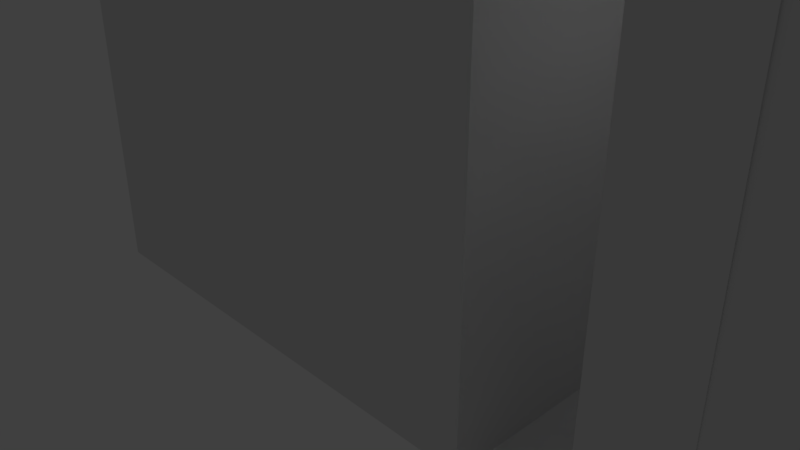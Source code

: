 # Source: basketballgamemodel.blend  (saved by Blender 2.79.0; exported with 4.5.12 LTS)
import bpy
from mathutils import Matrix  # noqa: F401  (used for matrix-valued properties, if any)

bpy.ops.wm.read_factory_settings(use_empty=True)
scene = bpy.context.scene
scene.name = 'Scene'

# ---- collections
col_collection_1 = bpy.data.collections.new('Collection 1'); scene.collection.children.link(col_collection_1)

# ---- materials (node trees are filled in below, after node groups)
mat_material = bpy.data.materials.new('Material')
mat_material.alpha_threshold = 0.0
mat_material.use_transparent_shadow = False
mat_material.roughness = 0.5
mat_material.line_color = (0.0, 0.0, 0.0, 1.0)

# ---- material node trees

# ---- world
world_world = bpy.data.worlds.new('World'); scene.world = world_world
world_world.color = (0.05088, 0.05088, 0.05088)
world_world.use_sun_shadow = False
world_world.sun_shadow_jitter_overblur = 0.0
world_world.cycles.sampling_method = 'MANUAL'

# ---- cameras
cam_camera = bpy.data.cameras.new('Camera')
cam_camera.clip_end = 100.0
cam_camera.lens = 35.0
cam_camera.sensor_width = 32.0
cam_camera.sensor_height = 18.0
cam_camera.ortho_scale = 7.314
cam_camera.dof.focus_distance = 0.0
cam_camera.dof.aperture_fstop = 128.0

# ---- lights
light_lamp = bpy.data.lights.new('Lamp', 'POINT')
light_lamp.transmission_factor = 0.0
light_lamp.cutoff_distance = 30.0
light_lamp.energy = 100.0
light_lamp.shadow_buffer_clip_start = 1.001
light_lamp.shadow_soft_size = 0.1
light_lamp.shadow_maximum_resolution = 0.006
light_lamp.use_absolute_resolution = True

# ---- meshes
me_torus = bpy.data.meshes.new('Torus')
me_torus.from_pydata([(-0.1446, 0.0, 0.8054), (-0.1489, 0.0, 0.8257), (-0.1611, 0.0, 0.8426), (-0.1791, 0.0, 0.8529), (-0.1998, 0.0, 0.8551), (-0.2196, 0.0, 0.8487), (-0.235, 0.0, 0.8348), (-0.2435, 0.0, 0.8158), (-0.2435, 0.0, 0.795), (-0.235, 0.0, 0.776), (-0.2196, 0.0, 0.7621), (-0.1998, 0.0, 0.7557), (-0.1791, 0.0, 0.7578), (-0.1611, 0.0, 0.7682), (-0.1489, 0.0, 0.7851), (-0.1485, 0.06267, 0.8054), (-0.1528, 0.06212, 0.8257), (-0.1649, 0.06059, 0.8426), (-0.1828, 0.05834, 0.8529), (-0.2033, 0.05574, 0.8551), (-0.2229, 0.05327, 0.8487), (-0.2383, 0.05133, 0.8348), (-0.2467, 0.05027, 0.8158), (-0.2467, 0.05027, 0.795), (-0.2383, 0.05133, 0.776), (-0.2229, 0.05327, 0.7621), (-0.2033, 0.05574, 0.7557), (-0.1828, 0.05834, 0.7578), (-0.1649, 0.06059, 0.7682), (-0.1528, 0.06212, 0.7851), (-0.1603, 0.1243, 0.8054), (-0.1645, 0.1233, 0.8257), (-0.1763, 0.1202, 0.8426), (-0.1938, 0.1158, 0.8529), (-0.2138, 0.1106, 0.8551), (-0.2329, 0.1057, 0.8487), (-0.2479, 0.1019, 0.8348), (-0.2561, 0.09975, 0.8158), (-0.2561, 0.09975, 0.795), (-0.2479, 0.1019, 0.776), (-0.2329, 0.1057, 0.7621), (-0.2138, 0.1106, 0.7557), (-0.1938, 0.1158, 0.7578), (-0.1763, 0.1202, 0.7682), (-0.1645, 0.1233, 0.7851), (-0.1797, 0.1841, 0.8054), (-0.1837, 0.1825, 0.8257), (-0.1951, 0.178, 0.8426), (-0.2118, 0.1713, 0.8529), (-0.2311, 0.1637, 0.8551), (-0.2494, 0.1565, 0.8487), (-0.2638, 0.1508, 0.8348), (-0.2717, 0.1477, 0.8158), (-0.2717, 0.1477, 0.795), (-0.2638, 0.1508, 0.776), (-0.2494, 0.1565, 0.7621), (-0.2311, 0.1637, 0.7557), (-0.2118, 0.1713, 0.7578), (-0.1951, 0.178, 0.7682), (-0.1837, 0.1825, 0.7851), (-0.2064, 0.2409, 0.8054), (-0.2102, 0.2388, 0.8257), (-0.2209, 0.2329, 0.8426), (-0.2367, 0.2242, 0.8529), (-0.2548, 0.2143, 0.8551), (-0.2722, 0.2047, 0.8487), (-0.2857, 0.1973, 0.8348), (-0.2931, 0.1932, 0.8158), (-0.2931, 0.1932, 0.795), (-0.2857, 0.1973, 0.776), (-0.2722, 0.2047, 0.7621), (-0.2548, 0.2143, 0.7557), (-0.2367, 0.2242, 0.7578), (-0.2209, 0.2329, 0.7682), (-0.2102, 0.2388, 0.7851), (-0.2401, 0.2939, 0.8054), (-0.2436, 0.2914, 0.8257), (-0.2535, 0.2842, 0.8426), (-0.268, 0.2736, 0.8529), (-0.2848, 0.2614, 0.8551), (-0.3008, 0.2498, 0.8487), (-0.3133, 0.2407, 0.8348), (-0.3201, 0.2358, 0.8158), (-0.3201, 0.2358, 0.795), (-0.3133, 0.2407, 0.776), (-0.3008, 0.2498, 0.7621), (-0.2848, 0.2614, 0.7557), (-0.268, 0.2736, 0.7578), (-0.2535, 0.2842, 0.7682), (-0.2436, 0.2914, 0.7851), (-0.2801, 0.3423, 0.8054), (-0.2833, 0.3393, 0.8257), (-0.2922, 0.3309, 0.8426), (-0.3053, 0.3186, 0.8529), (-0.3204, 0.3045, 0.8551), (-0.3348, 0.2909, 0.8487), (-0.346, 0.2804, 0.8348), (-0.3522, 0.2746, 0.8158), (-0.3522, 0.2746, 0.795), (-0.346, 0.2804, 0.776), (-0.3348, 0.2909, 0.7621), (-0.3204, 0.3045, 0.7557), (-0.3053, 0.3186, 0.7578), (-0.2922, 0.3309, 0.7682), (-0.2833, 0.3393, 0.7851), (-0.3259, 0.3853, 0.8054), (-0.3286, 0.3819, 0.8257), (-0.3364, 0.3725, 0.8426), (-0.3479, 0.3586, 0.8529), (-0.3611, 0.3427, 0.8551), (-0.3737, 0.3275, 0.8487), (-0.3835, 0.3156, 0.8348), (-0.3889, 0.309, 0.8158), (-0.3889, 0.309, 0.795), (-0.3835, 0.3156, 0.776), (-0.3737, 0.3275, 0.7621), (-0.3611, 0.3427, 0.7557), (-0.3479, 0.3586, 0.7578), (-0.3364, 0.3725, 0.7682), (-0.3286, 0.3819, 0.7851), (-0.3767, 0.4222, 0.8054), (-0.379, 0.4185, 0.8257), (-0.3855, 0.4082, 0.8426), (-0.3952, 0.393, 0.8529), (-0.4063, 0.3755, 0.8551), (-0.4169, 0.3588, 0.8487), (-0.4251, 0.3458, 0.8348), (-0.4297, 0.3387, 0.8158), (-0.4297, 0.3387, 0.795), (-0.4251, 0.3458, 0.776), (-0.4169, 0.3588, 0.7621), (-0.4063, 0.3755, 0.7557), (-0.3952, 0.393, 0.7578), (-0.3855, 0.4082, 0.7682), (-0.379, 0.4185, 0.7851), (-0.4317, 0.4524, 0.8054), (-0.4335, 0.4485, 0.8257), (-0.4387, 0.4374, 0.8426), (-0.4464, 0.4212, 0.8529), (-0.4552, 0.4024, 0.8551), (-0.4636, 0.3846, 0.8487), (-0.4702, 0.3706, 0.8348), (-0.4738, 0.3629, 0.8158), (-0.4738, 0.3629, 0.795), (-0.4702, 0.3706, 0.776), (-0.4636, 0.3846, 0.7621), (-0.4552, 0.4024, 0.7557), (-0.4464, 0.4212, 0.7578), (-0.4387, 0.4374, 0.7682), (-0.4335, 0.4485, 0.7851), (-0.4901, 0.4755, 0.8054), (-0.4914, 0.4714, 0.8257), (-0.4952, 0.4598, 0.8426), (-0.5008, 0.4427, 0.8529), (-0.5072, 0.423, 0.8551), (-0.5133, 0.4042, 0.8487), (-0.518, 0.3895, 0.8348), (-0.5206, 0.3815, 0.8158), (-0.5206, 0.3815, 0.795), (-0.518, 0.3895, 0.776), (-0.5133, 0.4042, 0.7621), (-0.5072, 0.423, 0.7557), (-0.5008, 0.4427, 0.7578), (-0.4952, 0.4598, 0.7682), (-0.4914, 0.4714, 0.7851), (-0.5509, 0.4911, 0.8054), (-0.5517, 0.4869, 0.8257), (-0.554, 0.4749, 0.8426), (-0.5574, 0.4572, 0.8529), (-0.5613, 0.4369, 0.8551), (-0.565, 0.4175, 0.8487), (-0.5679, 0.4023, 0.8348), (-0.5694, 0.394, 0.8158), (-0.5694, 0.394, 0.795), (-0.5679, 0.4023, 0.776), (-0.565, 0.4175, 0.7621), (-0.5613, 0.4369, 0.7557), (-0.5574, 0.4572, 0.7578), (-0.554, 0.4749, 0.7682), (-0.5517, 0.4869, 0.7851), (-0.6132, 0.499, 0.8054), (-0.6135, 0.4947, 0.8257), (-0.6142, 0.4825, 0.8426), (-0.6154, 0.4645, 0.8529), (-0.6167, 0.4439, 0.8551), (-0.6179, 0.4242, 0.8487), (-0.6189, 0.4087, 0.8348), (-0.6194, 0.4003, 0.8158), (-0.6194, 0.4003, 0.795), (-0.6189, 0.4087, 0.776), (-0.6179, 0.4242, 0.7621), (-0.6167, 0.4439, 0.7557), (-0.6154, 0.4645, 0.7578), (-0.6142, 0.4825, 0.7682), (-0.6135, 0.4947, 0.7851), (-0.676, 0.499, 0.8054), (-0.6757, 0.4947, 0.8257), (-0.6749, 0.4825, 0.8426), (-0.6738, 0.4645, 0.8529), (-0.6725, 0.4439, 0.8551), (-0.6713, 0.4242, 0.8487), (-0.6703, 0.4087, 0.8348), (-0.6698, 0.4003, 0.8158), (-0.6698, 0.4003, 0.795), (-0.6703, 0.4087, 0.776), (-0.6713, 0.4242, 0.7621), (-0.6725, 0.4439, 0.7557), (-0.6738, 0.4645, 0.7578), (-0.6749, 0.4825, 0.7682), (-0.6757, 0.4947, 0.7851), (-0.7383, 0.4911, 0.8054), (-0.7375, 0.4869, 0.8257), (-0.7352, 0.4749, 0.8426), (-0.7318, 0.4572, 0.8529), (-0.7279, 0.4369, 0.8551), (-0.7242, 0.4175, 0.8487), (-0.7213, 0.4023, 0.8348), (-0.7198, 0.394, 0.8158), (-0.7198, 0.394, 0.795), (-0.7213, 0.4023, 0.776), (-0.7242, 0.4175, 0.7621), (-0.7279, 0.4369, 0.7557), (-0.7318, 0.4572, 0.7578), (-0.7352, 0.4749, 0.7682), (-0.7375, 0.4869, 0.7851), (-0.7991, 0.4755, 0.8054), (-0.7978, 0.4714, 0.8257), (-0.794, 0.4598, 0.8426), (-0.7884, 0.4427, 0.8529), (-0.782, 0.423, 0.8551), (-0.7759, 0.4042, 0.8487), (-0.7712, 0.3895, 0.8348), (-0.7685, 0.3815, 0.8158), (-0.7685, 0.3815, 0.795), (-0.7712, 0.3895, 0.776), (-0.7759, 0.4042, 0.7621), (-0.782, 0.423, 0.7557), (-0.7884, 0.4427, 0.7578), (-0.794, 0.4598, 0.7682), (-0.7978, 0.4714, 0.7851), (-0.8575, 0.4524, 0.8054), (-0.8556, 0.4485, 0.8257), (-0.8504, 0.4374, 0.8426), (-0.8428, 0.4212, 0.8529), (-0.834, 0.4024, 0.8551), (-0.8255, 0.3846, 0.8487), (-0.819, 0.3706, 0.8348), (-0.8154, 0.3629, 0.8158), (-0.8154, 0.3629, 0.795), (-0.819, 0.3706, 0.776), (-0.8255, 0.3846, 0.7621), (-0.834, 0.4024, 0.7557), (-0.8428, 0.4212, 0.7578), (-0.8504, 0.4374, 0.7682), (-0.8556, 0.4485, 0.7851), (-0.9125, 0.4222, 0.8054), (-0.9102, 0.4185, 0.8257), (-0.9036, 0.4082, 0.8426), (-0.894, 0.393, 0.8529), (-0.8829, 0.3755, 0.8551), (-0.8723, 0.3588, 0.8487), (-0.864, 0.3458, 0.8348), (-0.8595, 0.3387, 0.8158), (-0.8595, 0.3387, 0.795), (-0.864, 0.3458, 0.776), (-0.8723, 0.3588, 0.7621), (-0.8829, 0.3755, 0.7557), (-0.894, 0.393, 0.7578), (-0.9036, 0.4082, 0.7682), (-0.9102, 0.4185, 0.7851), (-0.9633, 0.3853, 0.8054), (-0.9606, 0.3819, 0.8257), (-0.9528, 0.3725, 0.8426), (-0.9413, 0.3586, 0.8529), (-0.9281, 0.3427, 0.8551), (-0.9155, 0.3275, 0.8487), (-0.9057, 0.3156, 0.8348), (-0.9003, 0.309, 0.8158), (-0.9003, 0.309, 0.795), (-0.9057, 0.3156, 0.776), (-0.9155, 0.3275, 0.7621), (-0.9281, 0.3427, 0.7557), (-0.9413, 0.3586, 0.7578), (-0.9528, 0.3725, 0.7682), (-0.9606, 0.3819, 0.7851), (-1.009, 0.3423, 0.8054), (-1.006, 0.3393, 0.8257), (-0.997, 0.3309, 0.8426), (-0.9839, 0.3186, 0.8529), (-0.9688, 0.3045, 0.8551), (-0.9544, 0.2909, 0.8487), (-0.9431, 0.2804, 0.8348), (-0.937, 0.2746, 0.8158), (-0.937, 0.2746, 0.795), (-0.9431, 0.2804, 0.776), (-0.9544, 0.2909, 0.7621), (-0.9688, 0.3045, 0.7557), (-0.9839, 0.3186, 0.7578), (-0.997, 0.3309, 0.7682), (-1.006, 0.3393, 0.7851), (-1.049, 0.2939, 0.8054), (-1.046, 0.2914, 0.8257), (-1.036, 0.2842, 0.8426), (-1.021, 0.2736, 0.8529), (-1.004, 0.2614, 0.8551), (-0.9884, 0.2498, 0.8487), (-0.9759, 0.2407, 0.8348), (-0.9691, 0.2358, 0.8158), (-0.9691, 0.2358, 0.795), (-0.9759, 0.2407, 0.776), (-0.9884, 0.2498, 0.7621), (-1.004, 0.2614, 0.7557), (-1.021, 0.2736, 0.7578), (-1.036, 0.2842, 0.7682), (-1.046, 0.2914, 0.7851), (-1.083, 0.2409, 0.8054), (-1.079, 0.2388, 0.8257), (-1.068, 0.2329, 0.8426), (-1.052, 0.2242, 0.8529), (-1.034, 0.2143, 0.8551), (-1.017, 0.2047, 0.8487), (-1.003, 0.1973, 0.8348), (-0.9961, 0.1932, 0.8158), (-0.9961, 0.1932, 0.795), (-1.003, 0.1973, 0.776), (-1.017, 0.2047, 0.7621), (-1.034, 0.2143, 0.7557), (-1.052, 0.2242, 0.7578), (-1.068, 0.2329, 0.7682), (-1.079, 0.2388, 0.7851), (-1.109, 0.1841, 0.8054), (-1.105, 0.1825, 0.8257), (-1.094, 0.178, 0.8426), (-1.077, 0.1713, 0.8529), (-1.058, 0.1637, 0.8551), (-1.04, 0.1565, 0.8487), (-1.025, 0.1508, 0.8348), (-1.018, 0.1477, 0.8158), (-1.018, 0.1477, 0.795), (-1.025, 0.1508, 0.776), (-1.04, 0.1565, 0.7621), (-1.058, 0.1637, 0.7557), (-1.077, 0.1713, 0.7578), (-1.094, 0.178, 0.7682), (-1.105, 0.1825, 0.7851), (-1.129, 0.1243, 0.8054), (-1.125, 0.1233, 0.8257), (-1.113, 0.1202, 0.8426), (-1.095, 0.1158, 0.8529), (-1.075, 0.1106, 0.8551), (-1.056, 0.1057, 0.8487), (-1.041, 0.1019, 0.8348), (-1.033, 0.09975, 0.8158), (-1.033, 0.09975, 0.795), (-1.041, 0.1019, 0.776), (-1.056, 0.1057, 0.7621), (-1.075, 0.1106, 0.7557), (-1.095, 0.1158, 0.7578), (-1.113, 0.1202, 0.7682), (-1.125, 0.1233, 0.7851), (-1.141, 0.06267, 0.8054), (-1.136, 0.06212, 0.8257), (-1.124, 0.06059, 0.8426), (-1.106, 0.05834, 0.8529), (-1.086, 0.05574, 0.8551), (-1.066, 0.05327, 0.8487), (-1.051, 0.05133, 0.8348), (-1.043, 0.05027, 0.8158), (-1.043, 0.05027, 0.795), (-1.051, 0.05133, 0.776), (-1.066, 0.05327, 0.7621), (-1.086, 0.05574, 0.7557), (-1.106, 0.05834, 0.7578), (-1.124, 0.06059, 0.7682), (-1.136, 0.06212, 0.7851), (-1.145, 4.371e-08, 0.8054), (-1.14, 4.333e-08, 0.8257), (-1.128, 4.227e-08, 0.8426), (-1.11, 4.069e-08, 0.8529), (-1.089, 3.888e-08, 0.8551), (-1.07, 3.715e-08, 0.8487), (-1.054, 3.58e-08, 0.8348), (-1.046, 3.506e-08, 0.8158), (-1.046, 3.506e-08, 0.795), (-1.054, 3.58e-08, 0.776), (-1.07, 3.715e-08, 0.7621), (-1.089, 3.888e-08, 0.7557), (-1.11, 4.069e-08, 0.7578), (-1.128, 4.227e-08, 0.7682), (-1.14, 4.333e-08, 0.7851), (-1.141, -0.06267, 0.8054), (-1.136, -0.06212, 0.8257), (-1.124, -0.06059, 0.8426), (-1.106, -0.05834, 0.8529), (-1.086, -0.05574, 0.8551), (-1.066, -0.05327, 0.8487), (-1.051, -0.05133, 0.8348), (-1.043, -0.05027, 0.8158), (-1.043, -0.05027, 0.795), (-1.051, -0.05133, 0.776), (-1.066, -0.05327, 0.7621), (-1.086, -0.05574, 0.7557), (-1.106, -0.05834, 0.7578), (-1.124, -0.06059, 0.7682), (-1.136, -0.06212, 0.7851), (-1.129, -0.1243, 0.8054), (-1.125, -0.1233, 0.8257), (-1.113, -0.1202, 0.8426), (-1.095, -0.1158, 0.8529), (-1.075, -0.1106, 0.8551), (-1.056, -0.1057, 0.8487), (-1.041, -0.1019, 0.8348), (-1.033, -0.09975, 0.8158), (-1.033, -0.09975, 0.795), (-1.041, -0.1019, 0.776), (-1.056, -0.1057, 0.7621), (-1.075, -0.1106, 0.7557), (-1.095, -0.1158, 0.7578), (-1.113, -0.1202, 0.7682), (-1.125, -0.1233, 0.7851), (-1.109, -0.1841, 0.8054), (-1.105, -0.1825, 0.8257), (-1.094, -0.178, 0.8426), (-1.077, -0.1713, 0.8529), (-1.058, -0.1637, 0.8551), (-1.04, -0.1565, 0.8487), (-1.025, -0.1508, 0.8348), (-1.018, -0.1477, 0.8158), (-1.018, -0.1477, 0.795), (-1.025, -0.1508, 0.776), (-1.04, -0.1565, 0.7621), (-1.058, -0.1637, 0.7557), (-1.077, -0.1713, 0.7578), (-1.094, -0.178, 0.7682), (-1.105, -0.1825, 0.7851), (-1.083, -0.2409, 0.8054), (-1.079, -0.2388, 0.8257), (-1.068, -0.2329, 0.8426), (-1.052, -0.2242, 0.8529), (-1.034, -0.2143, 0.8551), (-1.017, -0.2047, 0.8487), (-1.003, -0.1973, 0.8348), (-0.9961, -0.1932, 0.8158), (-0.9961, -0.1932, 0.795), (-1.003, -0.1973, 0.776), (-1.017, -0.2047, 0.7621), (-1.034, -0.2143, 0.7557), (-1.052, -0.2242, 0.7578), (-1.068, -0.2329, 0.7682), (-1.079, -0.2388, 0.7851), (-1.049, -0.2939, 0.8054), (-1.046, -0.2914, 0.8257), (-1.036, -0.2842, 0.8426), (-1.021, -0.2736, 0.8529), (-1.004, -0.2614, 0.8551), (-0.9884, -0.2498, 0.8487), (-0.9759, -0.2407, 0.8348), (-0.9691, -0.2358, 0.8158), (-0.9691, -0.2358, 0.795), (-0.9759, -0.2407, 0.776), (-0.9884, -0.2498, 0.7621), (-1.004, -0.2614, 0.7557), (-1.021, -0.2736, 0.7578), (-1.036, -0.2842, 0.7682), (-1.046, -0.2914, 0.7851), (-1.009, -0.3423, 0.8054), (-1.006, -0.3393, 0.8257), (-0.997, -0.3309, 0.8426), (-0.9839, -0.3186, 0.8529), (-0.9688, -0.3045, 0.8551), (-0.9544, -0.2909, 0.8487), (-0.9431, -0.2804, 0.8348), (-0.937, -0.2746, 0.8158), (-0.937, -0.2746, 0.795), (-0.9431, -0.2804, 0.776), (-0.9544, -0.2909, 0.7621), (-0.9688, -0.3045, 0.7557), (-0.9839, -0.3186, 0.7578), (-0.997, -0.3309, 0.7682), (-1.006, -0.3393, 0.7851), (-0.9633, -0.3853, 0.8054), (-0.9606, -0.3819, 0.8257), (-0.9528, -0.3725, 0.8426), (-0.9413, -0.3586, 0.8529), (-0.9281, -0.3427, 0.8551), (-0.9155, -0.3275, 0.8487), (-0.9057, -0.3156, 0.8348), (-0.9003, -0.309, 0.8158), (-0.9003, -0.309, 0.795), (-0.9057, -0.3156, 0.776), (-0.9155, -0.3275, 0.7621), (-0.9281, -0.3427, 0.7557), (-0.9413, -0.3586, 0.7578), (-0.9528, -0.3725, 0.7682), (-0.9606, -0.3819, 0.7851), (-0.9125, -0.4222, 0.8054), (-0.9102, -0.4185, 0.8257), (-0.9036, -0.4082, 0.8426), (-0.894, -0.393, 0.8529), (-0.8829, -0.3755, 0.8551), (-0.8723, -0.3588, 0.8487), (-0.864, -0.3458, 0.8348), (-0.8595, -0.3387, 0.8158), (-0.8595, -0.3387, 0.795), (-0.864, -0.3458, 0.776), (-0.8723, -0.3588, 0.7621), (-0.8829, -0.3755, 0.7557), (-0.894, -0.393, 0.7578), (-0.9036, -0.4082, 0.7682), (-0.9102, -0.4185, 0.7851), (-0.8575, -0.4524, 0.8054), (-0.8556, -0.4485, 0.8257), (-0.8504, -0.4374, 0.8426), (-0.8428, -0.4212, 0.8529), (-0.834, -0.4024, 0.8551), (-0.8255, -0.3846, 0.8487), (-0.819, -0.3706, 0.8348), (-0.8154, -0.3629, 0.8158), (-0.8154, -0.3629, 0.795), (-0.819, -0.3706, 0.776), (-0.8255, -0.3846, 0.7621), (-0.834, -0.4024, 0.7557), (-0.8428, -0.4212, 0.7578), (-0.8504, -0.4374, 0.7682), (-0.8556, -0.4485, 0.7851), (-0.7991, -0.4755, 0.8054), (-0.7978, -0.4714, 0.8257), (-0.794, -0.4598, 0.8426), (-0.7884, -0.4427, 0.8529), (-0.782, -0.423, 0.8551), (-0.7759, -0.4042, 0.8487), (-0.7712, -0.3895, 0.8348), (-0.7685, -0.3815, 0.8158), (-0.7685, -0.3815, 0.795), (-0.7712, -0.3895, 0.776), (-0.7759, -0.4042, 0.7621), (-0.782, -0.423, 0.7557), (-0.7884, -0.4427, 0.7578), (-0.794, -0.4598, 0.7682), (-0.7978, -0.4714, 0.7851), (-0.7383, -0.4911, 0.8054), (-0.7375, -0.4869, 0.8257), (-0.7352, -0.4749, 0.8426), (-0.7318, -0.4572, 0.8529), (-0.7279, -0.4369, 0.8551), (-0.7242, -0.4175, 0.8487), (-0.7213, -0.4023, 0.8348), (-0.7198, -0.394, 0.8158), (-0.7198, -0.394, 0.795), (-0.7213, -0.4023, 0.776), (-0.7242, -0.4175, 0.7621), (-0.7279, -0.4369, 0.7557), (-0.7318, -0.4572, 0.7578), (-0.7352, -0.4749, 0.7682), (-0.7375, -0.4869, 0.7851), (-0.676, -0.499, 0.8054), (-0.6757, -0.4947, 0.8257), (-0.6749, -0.4825, 0.8426), (-0.6738, -0.4645, 0.8529), (-0.6725, -0.4439, 0.8551), (-0.6713, -0.4242, 0.8487), (-0.6703, -0.4087, 0.8348), (-0.6698, -0.4003, 0.8158), (-0.6698, -0.4003, 0.795), (-0.6703, -0.4087, 0.776), (-0.6713, -0.4242, 0.7621), (-0.6725, -0.4439, 0.7557), (-0.6738, -0.4645, 0.7578), (-0.6749, -0.4825, 0.7682), (-0.6757, -0.4947, 0.7851), (-0.6132, -0.499, 0.8054), (-0.6135, -0.4947, 0.8257), (-0.6142, -0.4825, 0.8426), (-0.6154, -0.4645, 0.8529), (-0.6167, -0.4439, 0.8551), (-0.6179, -0.4242, 0.8487), (-0.6189, -0.4087, 0.8348), (-0.6194, -0.4003, 0.8158), (-0.6194, -0.4003, 0.795), (-0.6189, -0.4087, 0.776), (-0.6179, -0.4242, 0.7621), (-0.6167, -0.4439, 0.7557), (-0.6154, -0.4645, 0.7578), (-0.6142, -0.4825, 0.7682), (-0.6135, -0.4947, 0.7851), (-0.5509, -0.4911, 0.8054), (-0.5517, -0.4869, 0.8257), (-0.554, -0.4749, 0.8426), (-0.5574, -0.4572, 0.8529), (-0.5613, -0.4369, 0.8551), (-0.565, -0.4175, 0.8487), (-0.5679, -0.4023, 0.8348), (-0.5694, -0.394, 0.8158), (-0.5694, -0.394, 0.795), (-0.5679, -0.4023, 0.776), (-0.565, -0.4175, 0.7621), (-0.5613, -0.4369, 0.7557), (-0.5574, -0.4572, 0.7578), (-0.554, -0.4749, 0.7682), (-0.5517, -0.4869, 0.7851), (-0.4901, -0.4755, 0.8054), (-0.4914, -0.4714, 0.8257), (-0.4952, -0.4598, 0.8426), (-0.5008, -0.4427, 0.8529), (-0.5072, -0.423, 0.8551), (-0.5133, -0.4042, 0.8487), (-0.518, -0.3895, 0.8348), (-0.5206, -0.3815, 0.8158), (-0.5206, -0.3815, 0.795), (-0.518, -0.3895, 0.776), (-0.5133, -0.4042, 0.7621), (-0.5072, -0.423, 0.7557), (-0.5008, -0.4427, 0.7578), (-0.4952, -0.4598, 0.7682), (-0.4914, -0.4714, 0.7851), (-0.4317, -0.4524, 0.8054), (-0.4335, -0.4485, 0.8257), (-0.4387, -0.4374, 0.8426), (-0.4464, -0.4212, 0.8529), (-0.4552, -0.4024, 0.8551), (-0.4636, -0.3846, 0.8487), (-0.4702, -0.3706, 0.8348), (-0.4738, -0.3629, 0.8158), (-0.4738, -0.3629, 0.795), (-0.4702, -0.3706, 0.776), (-0.4636, -0.3846, 0.7621), (-0.4552, -0.4024, 0.7557), (-0.4464, -0.4212, 0.7578), (-0.4387, -0.4374, 0.7682), (-0.4335, -0.4485, 0.7851), (-0.3767, -0.4222, 0.8054), (-0.379, -0.4185, 0.8257), (-0.3855, -0.4082, 0.8426), (-0.3952, -0.393, 0.8529), (-0.4063, -0.3755, 0.8551), (-0.4169, -0.3588, 0.8487), (-0.4251, -0.3458, 0.8348), (-0.4297, -0.3387, 0.8158), (-0.4297, -0.3387, 0.795), (-0.4251, -0.3458, 0.776), (-0.4169, -0.3588, 0.7621), (-0.4063, -0.3755, 0.7557), (-0.3952, -0.393, 0.7578), (-0.3855, -0.4082, 0.7682), (-0.379, -0.4185, 0.7851), (-0.3259, -0.3853, 0.8054), (-0.3286, -0.3819, 0.8257), (-0.3364, -0.3725, 0.8426), (-0.3479, -0.3586, 0.8529), (-0.3611, -0.3427, 0.8551), (-0.3737, -0.3275, 0.8487), (-0.3835, -0.3156, 0.8348), (-0.3889, -0.309, 0.8158), (-0.3889, -0.309, 0.795), (-0.3835, -0.3156, 0.776), (-0.3737, -0.3275, 0.7621), (-0.3611, -0.3427, 0.7557), (-0.3479, -0.3586, 0.7578), (-0.3364, -0.3725, 0.7682), (-0.3286, -0.3819, 0.7851), (-0.2801, -0.3423, 0.8054), (-0.2833, -0.3393, 0.8257), (-0.2922, -0.3309, 0.8426), (-0.3053, -0.3186, 0.8529), (-0.3204, -0.3045, 0.8551), (-0.3348, -0.2909, 0.8487), (-0.346, -0.2804, 0.8348), (-0.3522, -0.2746, 0.8158), (-0.3522, -0.2746, 0.795), (-0.346, -0.2804, 0.776), (-0.3348, -0.2909, 0.7621), (-0.3204, -0.3045, 0.7557), (-0.3053, -0.3186, 0.7578), (-0.2922, -0.3309, 0.7682), (-0.2833, -0.3393, 0.7851), (-0.2401, -0.2939, 0.8054), (-0.2436, -0.2914, 0.8257), (-0.2535, -0.2842, 0.8426), (-0.268, -0.2736, 0.8529), (-0.2848, -0.2614, 0.8551), (-0.3008, -0.2498, 0.8487), (-0.3133, -0.2407, 0.8348), (-0.3201, -0.2358, 0.8158), (-0.3201, -0.2358, 0.795), (-0.3133, -0.2407, 0.776), (-0.3008, -0.2498, 0.7621), (-0.2848, -0.2614, 0.7557), (-0.268, -0.2736, 0.7578), (-0.2535, -0.2842, 0.7682), (-0.2436, -0.2914, 0.7851), (-0.2064, -0.2409, 0.8054), (-0.2102, -0.2388, 0.8257), (-0.2209, -0.2329, 0.8426), (-0.2367, -0.2242, 0.8529), (-0.2548, -0.2143, 0.8551), (-0.2722, -0.2047, 0.8487), (-0.2857, -0.1973, 0.8348), (-0.2931, -0.1932, 0.8158), (-0.2931, -0.1932, 0.795), (-0.2857, -0.1973, 0.776), (-0.2722, -0.2047, 0.7621), (-0.2548, -0.2143, 0.7557), (-0.2367, -0.2242, 0.7578), (-0.2209, -0.2329, 0.7682), (-0.2102, -0.2388, 0.7851), (-0.1797, -0.1841, 0.8054), (-0.1837, -0.1825, 0.8257), (-0.1951, -0.178, 0.8426), (-0.2118, -0.1713, 0.8529), (-0.2311, -0.1637, 0.8551), (-0.2494, -0.1565, 0.8487), (-0.2638, -0.1508, 0.8348), (-0.2717, -0.1477, 0.8158), (-0.2717, -0.1477, 0.795), (-0.2638, -0.1508, 0.776), (-0.2494, -0.1565, 0.7621), (-0.2311, -0.1637, 0.7557), (-0.2118, -0.1713, 0.7578), (-0.1951, -0.178, 0.7682), (-0.1837, -0.1825, 0.7851), (-0.1603, -0.1243, 0.8054), (-0.1645, -0.1233, 0.8257), (-0.1763, -0.1202, 0.8426), (-0.1938, -0.1158, 0.8529), (-0.2138, -0.1106, 0.8551), (-0.2329, -0.1057, 0.8487), (-0.2479, -0.1019, 0.8348), (-0.2561, -0.09975, 0.8158), (-0.2561, -0.09975, 0.795), (-0.2479, -0.1019, 0.776), (-0.2329, -0.1057, 0.7621), (-0.2138, -0.1106, 0.7557), (-0.1938, -0.1158, 0.7578), (-0.1763, -0.1202, 0.7682), (-0.1645, -0.1233, 0.7851), (-0.1485, -0.06267, 0.8054), (-0.1528, -0.06212, 0.8257), (-0.1649, -0.06059, 0.8426), (-0.1828, -0.05834, 0.8529), (-0.2033, -0.05575, 0.8551), (-0.2229, -0.05327, 0.8487), (-0.2383, -0.05133, 0.8348), (-0.2467, -0.05027, 0.8158), (-0.2467, -0.05027, 0.795), (-0.2383, -0.05133, 0.776), (-0.2229, -0.05327, 0.7621), (-0.2033, -0.05575, 0.7557), (-0.1828, -0.05834, 0.7578), (-0.1649, -0.06059, 0.7682), (-0.1528, -0.06212, 0.7851)], [], [(0, 15, 16, 1), (1, 16, 17, 2), (2, 17, 18, 3), (3, 18, 19, 4), (4, 19, 20, 5), (5, 20, 21, 6), (6, 21, 22, 7), (7, 22, 23, 8), (8, 23, 24, 9), (9, 24, 25, 10), (10, 25, 26, 11), (11, 26, 27, 12), (12, 27, 28, 13), (13, 28, 29, 14), (14, 29, 15, 0), (15, 30, 31, 16), (16, 31, 32, 17), (17, 32, 33, 18), (18, 33, 34, 19), (19, 34, 35, 20), (20, 35, 36, 21), (21, 36, 37, 22), (22, 37, 38, 23), (23, 38, 39, 24), (24, 39, 40, 25), (25, 40, 41, 26), (26, 41, 42, 27), (27, 42, 43, 28), (28, 43, 44, 29), (29, 44, 30, 15), (30, 45, 46, 31), (31, 46, 47, 32), (32, 47, 48, 33), (33, 48, 49, 34), (34, 49, 50, 35), (35, 50, 51, 36), (36, 51, 52, 37), (37, 52, 53, 38), (38, 53, 54, 39), (39, 54, 55, 40), (40, 55, 56, 41), (41, 56, 57, 42), (42, 57, 58, 43), (43, 58, 59, 44), (44, 59, 45, 30), (45, 60, 61, 46), (46, 61, 62, 47), (47, 62, 63, 48), (48, 63, 64, 49), (49, 64, 65, 50), (50, 65, 66, 51), (51, 66, 67, 52), (52, 67, 68, 53), (53, 68, 69, 54), (54, 69, 70, 55), (55, 70, 71, 56), (56, 71, 72, 57), (57, 72, 73, 58), (58, 73, 74, 59), (59, 74, 60, 45), (60, 75, 76, 61), (61, 76, 77, 62), (62, 77, 78, 63), (63, 78, 79, 64), (64, 79, 80, 65), (65, 80, 81, 66), (66, 81, 82, 67), (67, 82, 83, 68), (68, 83, 84, 69), (69, 84, 85, 70), (70, 85, 86, 71), (71, 86, 87, 72), (72, 87, 88, 73), (73, 88, 89, 74), (74, 89, 75, 60), (75, 90, 91, 76), (76, 91, 92, 77), (77, 92, 93, 78), (78, 93, 94, 79), (79, 94, 95, 80), (80, 95, 96, 81), (81, 96, 97, 82), (82, 97, 98, 83), (83, 98, 99, 84), (84, 99, 100, 85), (85, 100, 101, 86), (86, 101, 102, 87), (87, 102, 103, 88), (88, 103, 104, 89), (89, 104, 90, 75), (90, 105, 106, 91), (91, 106, 107, 92), (92, 107, 108, 93), (93, 108, 109, 94), (94, 109, 110, 95), (95, 110, 111, 96), (96, 111, 112, 97), (97, 112, 113, 98), (98, 113, 114, 99), (99, 114, 115, 100), (100, 115, 116, 101), (101, 116, 117, 102), (102, 117, 118, 103), (103, 118, 119, 104), (104, 119, 105, 90), (105, 120, 121, 106), (106, 121, 122, 107), (107, 122, 123, 108), (108, 123, 124, 109), (109, 124, 125, 110), (110, 125, 126, 111), (111, 126, 127, 112), (112, 127, 128, 113), (113, 128, 129, 114), (114, 129, 130, 115), (115, 130, 131, 116), (116, 131, 132, 117), (117, 132, 133, 118), (118, 133, 134, 119), (119, 134, 120, 105), (120, 135, 136, 121), (121, 136, 137, 122), (122, 137, 138, 123), (123, 138, 139, 124), (124, 139, 140, 125), (125, 140, 141, 126), (126, 141, 142, 127), (127, 142, 143, 128), (128, 143, 144, 129), (129, 144, 145, 130), (130, 145, 146, 131), (131, 146, 147, 132), (132, 147, 148, 133), (133, 148, 149, 134), (134, 149, 135, 120), (135, 150, 151, 136), (136, 151, 152, 137), (137, 152, 153, 138), (138, 153, 154, 139), (139, 154, 155, 140), (140, 155, 156, 141), (141, 156, 157, 142), (142, 157, 158, 143), (143, 158, 159, 144), (144, 159, 160, 145), (145, 160, 161, 146), (146, 161, 162, 147), (147, 162, 163, 148), (148, 163, 164, 149), (149, 164, 150, 135), (150, 165, 166, 151), (151, 166, 167, 152), (152, 167, 168, 153), (153, 168, 169, 154), (154, 169, 170, 155), (155, 170, 171, 156), (156, 171, 172, 157), (157, 172, 173, 158), (158, 173, 174, 159), (159, 174, 175, 160), (160, 175, 176, 161), (161, 176, 177, 162), (162, 177, 178, 163), (163, 178, 179, 164), (164, 179, 165, 150), (165, 180, 181, 166), (166, 181, 182, 167), (167, 182, 183, 168), (168, 183, 184, 169), (169, 184, 185, 170), (170, 185, 186, 171), (171, 186, 187, 172), (172, 187, 188, 173), (173, 188, 189, 174), (174, 189, 190, 175), (175, 190, 191, 176), (176, 191, 192, 177), (177, 192, 193, 178), (178, 193, 194, 179), (179, 194, 180, 165), (180, 195, 196, 181), (181, 196, 197, 182), (182, 197, 198, 183), (183, 198, 199, 184), (184, 199, 200, 185), (185, 200, 201, 186), (186, 201, 202, 187), (187, 202, 203, 188), (188, 203, 204, 189), (189, 204, 205, 190), (190, 205, 206, 191), (191, 206, 207, 192), (192, 207, 208, 193), (193, 208, 209, 194), (194, 209, 195, 180), (195, 210, 211, 196), (196, 211, 212, 197), (197, 212, 213, 198), (198, 213, 214, 199), (199, 214, 215, 200), (200, 215, 216, 201), (201, 216, 217, 202), (202, 217, 218, 203), (203, 218, 219, 204), (204, 219, 220, 205), (205, 220, 221, 206), (206, 221, 222, 207), (207, 222, 223, 208), (208, 223, 224, 209), (209, 224, 210, 195), (210, 225, 226, 211), (211, 226, 227, 212), (212, 227, 228, 213), (213, 228, 229, 214), (214, 229, 230, 215), (215, 230, 231, 216), (216, 231, 232, 217), (217, 232, 233, 218), (218, 233, 234, 219), (219, 234, 235, 220), (220, 235, 236, 221), (221, 236, 237, 222), (222, 237, 238, 223), (223, 238, 239, 224), (224, 239, 225, 210), (225, 240, 241, 226), (226, 241, 242, 227), (227, 242, 243, 228), (228, 243, 244, 229), (229, 244, 245, 230), (230, 245, 246, 231), (231, 246, 247, 232), (232, 247, 248, 233), (233, 248, 249, 234), (234, 249, 250, 235), (235, 250, 251, 236), (236, 251, 252, 237), (237, 252, 253, 238), (238, 253, 254, 239), (239, 254, 240, 225), (240, 255, 256, 241), (241, 256, 257, 242), (242, 257, 258, 243), (243, 258, 259, 244), (244, 259, 260, 245), (245, 260, 261, 246), (246, 261, 262, 247), (247, 262, 263, 248), (248, 263, 264, 249), (249, 264, 265, 250), (250, 265, 266, 251), (251, 266, 267, 252), (252, 267, 268, 253), (253, 268, 269, 254), (254, 269, 255, 240), (255, 270, 271, 256), (256, 271, 272, 257), (257, 272, 273, 258), (258, 273, 274, 259), (259, 274, 275, 260), (260, 275, 276, 261), (261, 276, 277, 262), (262, 277, 278, 263), (263, 278, 279, 264), (264, 279, 280, 265), (265, 280, 281, 266), (266, 281, 282, 267), (267, 282, 283, 268), (268, 283, 284, 269), (269, 284, 270, 255), (270, 285, 286, 271), (271, 286, 287, 272), (272, 287, 288, 273), (273, 288, 289, 274), (274, 289, 290, 275), (275, 290, 291, 276), (276, 291, 292, 277), (277, 292, 293, 278), (278, 293, 294, 279), (279, 294, 295, 280), (280, 295, 296, 281), (281, 296, 297, 282), (282, 297, 298, 283), (283, 298, 299, 284), (284, 299, 285, 270), (285, 300, 301, 286), (286, 301, 302, 287), (287, 302, 303, 288), (288, 303, 304, 289), (289, 304, 305, 290), (290, 305, 306, 291), (291, 306, 307, 292), (292, 307, 308, 293), (293, 308, 309, 294), (294, 309, 310, 295), (295, 310, 311, 296), (296, 311, 312, 297), (297, 312, 313, 298), (298, 313, 314, 299), (299, 314, 300, 285), (300, 315, 316, 301), (301, 316, 317, 302), (302, 317, 318, 303), (303, 318, 319, 304), (304, 319, 320, 305), (305, 320, 321, 306), (306, 321, 322, 307), (307, 322, 323, 308), (308, 323, 324, 309), (309, 324, 325, 310), (310, 325, 326, 311), (311, 326, 327, 312), (312, 327, 328, 313), (313, 328, 329, 314), (314, 329, 315, 300), (315, 330, 331, 316), (316, 331, 332, 317), (317, 332, 333, 318), (318, 333, 334, 319), (319, 334, 335, 320), (320, 335, 336, 321), (321, 336, 337, 322), (322, 337, 338, 323), (323, 338, 339, 324), (324, 339, 340, 325), (325, 340, 341, 326), (326, 341, 342, 327), (327, 342, 343, 328), (328, 343, 344, 329), (329, 344, 330, 315), (330, 345, 346, 331), (331, 346, 347, 332), (332, 347, 348, 333), (333, 348, 349, 334), (334, 349, 350, 335), (335, 350, 351, 336), (336, 351, 352, 337), (337, 352, 353, 338), (338, 353, 354, 339), (339, 354, 355, 340), (340, 355, 356, 341), (341, 356, 357, 342), (342, 357, 358, 343), (343, 358, 359, 344), (344, 359, 345, 330), (345, 360, 361, 346), (346, 361, 362, 347), (347, 362, 363, 348), (348, 363, 364, 349), (349, 364, 365, 350), (350, 365, 366, 351), (351, 366, 367, 352), (352, 367, 368, 353), (353, 368, 369, 354), (354, 369, 370, 355), (355, 370, 371, 356), (356, 371, 372, 357), (357, 372, 373, 358), (358, 373, 374, 359), (359, 374, 360, 345), (360, 375, 376, 361), (361, 376, 377, 362), (362, 377, 378, 363), (363, 378, 379, 364), (364, 379, 380, 365), (365, 380, 381, 366), (366, 381, 382, 367), (367, 382, 383, 368), (368, 383, 384, 369), (369, 384, 385, 370), (370, 385, 386, 371), (371, 386, 387, 372), (372, 387, 388, 373), (373, 388, 389, 374), (374, 389, 375, 360), (375, 390, 391, 376), (376, 391, 392, 377), (377, 392, 393, 378), (378, 393, 394, 379), (379, 394, 395, 380), (380, 395, 396, 381), (381, 396, 397, 382), (382, 397, 398, 383), (383, 398, 399, 384), (384, 399, 400, 385), (385, 400, 401, 386), (386, 401, 402, 387), (387, 402, 403, 388), (388, 403, 404, 389), (389, 404, 390, 375), (390, 405, 406, 391), (391, 406, 407, 392), (392, 407, 408, 393), (393, 408, 409, 394), (394, 409, 410, 395), (395, 410, 411, 396), (396, 411, 412, 397), (397, 412, 413, 398), (398, 413, 414, 399), (399, 414, 415, 400), (400, 415, 416, 401), (401, 416, 417, 402), (402, 417, 418, 403), (403, 418, 419, 404), (404, 419, 405, 390), (405, 420, 421, 406), (406, 421, 422, 407), (407, 422, 423, 408), (408, 423, 424, 409), (409, 424, 425, 410), (410, 425, 426, 411), (411, 426, 427, 412), (412, 427, 428, 413), (413, 428, 429, 414), (414, 429, 430, 415), (415, 430, 431, 416), (416, 431, 432, 417), (417, 432, 433, 418), (418, 433, 434, 419), (419, 434, 420, 405), (420, 435, 436, 421), (421, 436, 437, 422), (422, 437, 438, 423), (423, 438, 439, 424), (424, 439, 440, 425), (425, 440, 441, 426), (426, 441, 442, 427), (427, 442, 443, 428), (428, 443, 444, 429), (429, 444, 445, 430), (430, 445, 446, 431), (431, 446, 447, 432), (432, 447, 448, 433), (433, 448, 449, 434), (434, 449, 435, 420), (435, 450, 451, 436), (436, 451, 452, 437), (437, 452, 453, 438), (438, 453, 454, 439), (439, 454, 455, 440), (440, 455, 456, 441), (441, 456, 457, 442), (442, 457, 458, 443), (443, 458, 459, 444), (444, 459, 460, 445), (445, 460, 461, 446), (446, 461, 462, 447), (447, 462, 463, 448), (448, 463, 464, 449), (449, 464, 450, 435), (450, 465, 466, 451), (451, 466, 467, 452), (452, 467, 468, 453), (453, 468, 469, 454), (454, 469, 470, 455), (455, 470, 471, 456), (456, 471, 472, 457), (457, 472, 473, 458), (458, 473, 474, 459), (459, 474, 475, 460), (460, 475, 476, 461), (461, 476, 477, 462), (462, 477, 478, 463), (463, 478, 479, 464), (464, 479, 465, 450), (465, 480, 481, 466), (466, 481, 482, 467), (467, 482, 483, 468), (468, 483, 484, 469), (469, 484, 485, 470), (470, 485, 486, 471), (471, 486, 487, 472), (472, 487, 488, 473), (473, 488, 489, 474), (474, 489, 490, 475), (475, 490, 491, 476), (476, 491, 492, 477), (477, 492, 493, 478), (478, 493, 494, 479), (479, 494, 480, 465), (480, 495, 496, 481), (481, 496, 497, 482), (482, 497, 498, 483), (483, 498, 499, 484), (484, 499, 500, 485), (485, 500, 501, 486), (486, 501, 502, 487), (487, 502, 503, 488), (488, 503, 504, 489), (489, 504, 505, 490), (490, 505, 506, 491), (491, 506, 507, 492), (492, 507, 508, 493), (493, 508, 509, 494), (494, 509, 495, 480), (495, 510, 511, 496), (496, 511, 512, 497), (497, 512, 513, 498), (498, 513, 514, 499), (499, 514, 515, 500), (500, 515, 516, 501), (501, 516, 517, 502), (502, 517, 518, 503), (503, 518, 519, 504), (504, 519, 520, 505), (505, 520, 521, 506), (506, 521, 522, 507), (507, 522, 523, 508), (508, 523, 524, 509), (509, 524, 510, 495), (510, 525, 526, 511), (511, 526, 527, 512), (512, 527, 528, 513), (513, 528, 529, 514), (514, 529, 530, 515), (515, 530, 531, 516), (516, 531, 532, 517), (517, 532, 533, 518), (518, 533, 534, 519), (519, 534, 535, 520), (520, 535, 536, 521), (521, 536, 537, 522), (522, 537, 538, 523), (523, 538, 539, 524), (524, 539, 525, 510), (525, 540, 541, 526), (526, 541, 542, 527), (527, 542, 543, 528), (528, 543, 544, 529), (529, 544, 545, 530), (530, 545, 546, 531), (531, 546, 547, 532), (532, 547, 548, 533), (533, 548, 549, 534), (534, 549, 550, 535), (535, 550, 551, 536), (536, 551, 552, 537), (537, 552, 553, 538), (538, 553, 554, 539), (539, 554, 540, 525), (540, 555, 556, 541), (541, 556, 557, 542), (542, 557, 558, 543), (543, 558, 559, 544), (544, 559, 560, 545), (545, 560, 561, 546), (546, 561, 562, 547), (547, 562, 563, 548), (548, 563, 564, 549), (549, 564, 565, 550), (550, 565, 566, 551), (551, 566, 567, 552), (552, 567, 568, 553), (553, 568, 569, 554), (554, 569, 555, 540), (555, 570, 571, 556), (556, 571, 572, 557), (557, 572, 573, 558), (558, 573, 574, 559), (559, 574, 575, 560), (560, 575, 576, 561), (561, 576, 577, 562), (562, 577, 578, 563), (563, 578, 579, 564), (564, 579, 580, 565), (565, 580, 581, 566), (566, 581, 582, 567), (567, 582, 583, 568), (568, 583, 584, 569), (569, 584, 570, 555), (570, 585, 586, 571), (571, 586, 587, 572), (572, 587, 588, 573), (573, 588, 589, 574), (574, 589, 590, 575), (575, 590, 591, 576), (576, 591, 592, 577), (577, 592, 593, 578), (578, 593, 594, 579), (579, 594, 595, 580), (580, 595, 596, 581), (581, 596, 597, 582), (582, 597, 598, 583), (583, 598, 599, 584), (584, 599, 585, 570), (585, 600, 601, 586), (586, 601, 602, 587), (587, 602, 603, 588), (588, 603, 604, 589), (589, 604, 605, 590), (590, 605, 606, 591), (591, 606, 607, 592), (592, 607, 608, 593), (593, 608, 609, 594), (594, 609, 610, 595), (595, 610, 611, 596), (596, 611, 612, 597), (597, 612, 613, 598), (598, 613, 614, 599), (599, 614, 600, 585), (600, 615, 616, 601), (601, 616, 617, 602), (602, 617, 618, 603), (603, 618, 619, 604), (604, 619, 620, 605), (605, 620, 621, 606), (606, 621, 622, 607), (607, 622, 623, 608), (608, 623, 624, 609), (609, 624, 625, 610), (610, 625, 626, 611), (611, 626, 627, 612), (612, 627, 628, 613), (613, 628, 629, 614), (614, 629, 615, 600), (615, 630, 631, 616), (616, 631, 632, 617), (617, 632, 633, 618), (618, 633, 634, 619), (619, 634, 635, 620), (620, 635, 636, 621), (621, 636, 637, 622), (622, 637, 638, 623), (623, 638, 639, 624), (624, 639, 640, 625), (625, 640, 641, 626), (626, 641, 642, 627), (627, 642, 643, 628), (628, 643, 644, 629), (629, 644, 630, 615), (630, 645, 646, 631), (631, 646, 647, 632), (632, 647, 648, 633), (633, 648, 649, 634), (634, 649, 650, 635), (635, 650, 651, 636), (636, 651, 652, 637), (637, 652, 653, 638), (638, 653, 654, 639), (639, 654, 655, 640), (640, 655, 656, 641), (641, 656, 657, 642), (642, 657, 658, 643), (643, 658, 659, 644), (644, 659, 645, 630), (645, 660, 661, 646), (646, 661, 662, 647), (647, 662, 663, 648), (648, 663, 664, 649), (649, 664, 665, 650), (650, 665, 666, 651), (651, 666, 667, 652), (652, 667, 668, 653), (653, 668, 669, 654), (654, 669, 670, 655), (655, 670, 671, 656), (656, 671, 672, 657), (657, 672, 673, 658), (658, 673, 674, 659), (659, 674, 660, 645), (660, 675, 676, 661), (661, 676, 677, 662), (662, 677, 678, 663), (663, 678, 679, 664), (664, 679, 680, 665), (665, 680, 681, 666), (666, 681, 682, 667), (667, 682, 683, 668), (668, 683, 684, 669), (669, 684, 685, 670), (670, 685, 686, 671), (671, 686, 687, 672), (672, 687, 688, 673), (673, 688, 689, 674), (674, 689, 675, 660), (675, 690, 691, 676), (676, 691, 692, 677), (677, 692, 693, 678), (678, 693, 694, 679), (679, 694, 695, 680), (680, 695, 696, 681), (681, 696, 697, 682), (682, 697, 698, 683), (683, 698, 699, 684), (684, 699, 700, 685), (685, 700, 701, 686), (686, 701, 702, 687), (687, 702, 703, 688), (688, 703, 704, 689), (689, 704, 690, 675), (690, 705, 706, 691), (691, 706, 707, 692), (692, 707, 708, 693), (693, 708, 709, 694), (694, 709, 710, 695), (695, 710, 711, 696), (696, 711, 712, 697), (697, 712, 713, 698), (698, 713, 714, 699), (699, 714, 715, 700), (700, 715, 716, 701), (701, 716, 717, 702), (702, 717, 718, 703), (703, 718, 719, 704), (704, 719, 705, 690), (705, 720, 721, 706), (706, 721, 722, 707), (707, 722, 723, 708), (708, 723, 724, 709), (709, 724, 725, 710), (710, 725, 726, 711), (711, 726, 727, 712), (712, 727, 728, 713), (713, 728, 729, 714), (714, 729, 730, 715), (715, 730, 731, 716), (716, 731, 732, 717), (717, 732, 733, 718), (718, 733, 734, 719), (719, 734, 720, 705), (720, 735, 736, 721), (721, 736, 737, 722), (722, 737, 738, 723), (723, 738, 739, 724), (724, 739, 740, 725), (725, 740, 741, 726), (726, 741, 742, 727), (727, 742, 743, 728), (728, 743, 744, 729), (729, 744, 745, 730), (730, 745, 746, 731), (731, 746, 747, 732), (732, 747, 748, 733), (733, 748, 749, 734), (734, 749, 735, 720), (735, 0, 1, 736), (736, 1, 2, 737), (737, 2, 3, 738), (738, 3, 4, 739), (739, 4, 5, 740), (740, 5, 6, 741), (741, 6, 7, 742), (742, 7, 8, 743), (743, 8, 9, 744), (744, 9, 10, 745), (745, 10, 11, 746), (746, 11, 12, 747), (747, 12, 13, 748), (748, 13, 14, 749), (749, 14, 0, 735)])
me_torus.use_remesh_preserve_volume = False
me_torus.use_remesh_preserve_attributes = False
me_torus.use_mirror_vertex_groups = False
me_torus.update()
me_cube_001 = bpy.data.meshes.new('Cube.001')
me_cube_001.from_pydata([(-0.6917, -1.0, 0.3355), (-0.6917, -1.0, 1.765), (-0.6917, 1.0, 0.3355), (-0.6917, 1.0, 1.765), (-0.567, -1.0, 0.3355), (-0.567, -1.0, 1.765), (-0.567, 1.0, 0.3355), (-0.567, 1.0, 1.765), (-0.6917, 0.9212, 0.3355), (-0.6917, 0.9212, 1.765), (-0.567, 0.9212, 0.3355), (-0.567, 0.9212, 1.765), (-0.6917, -0.9069, 0.3355), (-0.567, -0.9069, 1.765), (-0.6917, -0.9069, 1.765), (-0.567, -0.9069, 0.3355), (-0.6917, -1.0, 1.7), (-0.6917, 1.0, 1.7), (-0.567, 1.0, 1.7), (-0.567, -1.0, 1.7), (-0.567, 0.9212, 1.7), (-0.6917, 0.9212, 1.7), (-0.6917, -0.9069, 1.7), (-0.567, -0.9069, 1.7), (-0.6917, 1.0, 0.4199), (-0.567, 1.0, 0.4199), (-0.567, -1.0, 0.4199), (-0.567, 0.9212, 0.4199), (-0.6917, 0.9212, 0.4199), (-0.6917, -0.9069, 0.4199), (-0.567, -0.9069, 0.4199), (-0.6917, -1.0, 0.4199), (-0.6917, -1.0, 1.465), (-0.6917, 1.0, 1.465), (-0.567, 1.0, 1.465), (-0.567, -1.0, 1.465), (-0.567, 0.9212, 1.465), (-0.6917, 0.9212, 1.465), (-0.6917, -0.9069, 1.465), (-0.567, -0.9069, 1.465), (-0.6917, 1.0, 0.9258), (-0.567, 1.0, 0.9258), (-0.567, -1.0, 0.9258), (-0.567, 0.9212, 0.9258), (-0.6917, 0.9212, 0.9258), (-0.6917, -0.9069, 0.9258), (-0.567, -0.9069, 0.9258), (-0.6917, -1.0, 0.9258), (-0.6917, 0.2914, 1.765), (-0.567, 0.2914, 0.3355), (-0.6917, 0.2914, 0.3355), (-0.567, 0.2914, 1.765), (-0.567, 0.2914, 1.7), (-0.6917, 0.2914, 1.7), (-0.6917, 0.2914, 0.4199), (-0.567, 0.2914, 0.4199), (-0.6917, 0.3407, 1.195), (-0.567, 0.2914, 1.465), (-0.567, 0.2914, 0.9258), (-0.6917, 0.3407, 0.647), (-0.6917, -0.3078, 0.3355), (-0.567, -0.3078, 1.765), (-0.567, -0.3078, 1.7), (-0.567, -0.3078, 0.4199), (-0.567, -0.3078, 1.465), (-0.567, -0.3078, 0.9258), (-0.6917, -0.3078, 1.765), (-0.567, -0.3078, 0.3355), (-0.6917, -0.3078, 1.7), (-0.6917, -0.3078, 0.4199), (-0.6917, -0.36, 1.195), (-0.6917, -0.36, 0.647), (-0.6859, -0.9942, 0.3413), (-0.6859, -0.9942, 1.759), (-0.6859, 0.9942, 0.3413), (-0.6859, 0.9942, 1.759), (-0.5728, -0.9942, 0.3413), (-0.5728, -0.9942, 1.759), (-0.5728, 0.9942, 0.3413), (-0.5728, 0.9942, 1.759), (-0.6846, 0.9212, 0.3426), (-0.6846, 0.9212, 1.758), (-0.5741, 0.9212, 0.3426), (-0.5741, 0.9212, 1.758), (-0.6846, -0.9069, 0.3426), (-0.5741, -0.9069, 1.758), (-0.6846, -0.9069, 1.758), (-0.5741, -0.9069, 0.3426), (-0.6846, -0.9929, 1.7), (-0.6846, 0.9929, 1.7), (-0.5741, 0.9929, 1.7), (-0.5741, -0.9929, 1.7), (-0.577, 0.9212, 1.7), (-0.6817, 0.9212, 1.7), (-0.6817, -0.9069, 1.7), (-0.577, -0.9069, 1.7), (-0.6846, 0.9929, 0.4199), (-0.5741, 0.9929, 0.4199), (-0.5741, -0.9929, 0.4199), (-0.577, 0.9212, 0.4199), (-0.6817, 0.9212, 0.4199), (-0.6817, -0.9069, 0.4199), (-0.577, -0.9069, 0.4199), (-0.6846, -0.9929, 0.4199), (-0.6846, -0.9929, 1.465), (-0.6846, 0.9929, 1.465), (-0.5741, 0.9929, 1.465), (-0.5741, -0.9929, 1.465), (-0.577, 0.9212, 1.465), (-0.6817, 0.9212, 1.465), (-0.6817, -0.9069, 1.465), (-0.577, -0.9069, 1.465), (-0.6846, 0.9929, 0.9258), (-0.5741, 0.9929, 0.9258), (-0.5741, -0.9929, 0.9258), (-0.577, 0.9212, 0.9258), (-0.6817, 0.9212, 0.9258), (-0.6817, -0.9069, 0.9258), (-0.577, -0.9069, 0.9258), (-0.6846, -0.9929, 0.9258), (-0.6846, 0.2914, 1.758), (-0.5741, 0.2914, 0.3426), (-0.6846, 0.2914, 0.3426), (-0.5741, 0.2914, 1.758), (-0.577, 0.2914, 1.7), (-0.6817, 0.2914, 1.7), (-0.6817, 0.2914, 0.4199), (-0.577, 0.2914, 0.4199), (-0.6817, 0.3407, 1.195), (-0.577, 0.2914, 1.465), (-0.577, 0.2914, 0.9258), (-0.6817, 0.3407, 0.647), (-0.6846, -0.3078, 0.3426), (-0.5741, -0.3078, 1.758), (-0.577, -0.3078, 1.7), (-0.577, -0.3078, 0.4199), (-0.577, -0.3078, 1.465), (-0.577, -0.3078, 0.9258), (-0.6846, -0.3078, 1.758), (-0.5741, -0.3078, 0.3426), (-0.6817, -0.3078, 1.7), (-0.6817, -0.3078, 0.4199), (-0.6817, -0.36, 1.195), (-0.6817, -0.36, 0.647)], [], [(21, 9, 3, 17), (17, 3, 7, 18), (23, 13, 5, 19), (19, 5, 1, 16), (12, 15, 4, 0), (13, 14, 1, 5), (7, 3, 9, 11), (2, 6, 10, 8), (18, 7, 11, 20), (53, 48, 9, 21), (16, 1, 14, 22), (61, 66, 14, 13), (60, 67, 15, 12), (62, 61, 13, 23), (64, 62, 23, 39), (32, 16, 22, 38), (59, 56, 53, 21, 37, 44, 28, 54), (34, 18, 20, 36), (35, 19, 16, 32), (39, 23, 19, 35), (33, 17, 18, 34), (37, 21, 17, 33), (8, 28, 24, 2), (2, 24, 25, 6), (15, 30, 26, 4), (4, 26, 31, 0), (6, 25, 27, 10), (50, 54, 28, 8), (0, 31, 29, 12), (67, 63, 30, 15), (44, 37, 33, 40), (40, 33, 34, 41), (46, 39, 35, 42), (42, 35, 32, 47), (41, 34, 36, 43), (47, 32, 38, 45), (65, 64, 39, 46), (63, 65, 46, 30), (31, 47, 45, 29), (25, 41, 43, 27), (26, 42, 47, 31), (30, 46, 42, 26), (24, 40, 41, 25), (28, 44, 40, 24), (69, 71, 59, 54), (27, 43, 58, 55), (43, 36, 57, 58), (71, 70, 56, 59), (10, 27, 55, 49), (60, 69, 54, 50), (70, 68, 53, 56), (36, 20, 52, 57), (20, 11, 51, 52), (8, 10, 49, 50), (11, 9, 48, 51), (68, 66, 48, 53), (22, 14, 66, 68), (45, 38, 22, 68, 70, 71, 69, 29), (12, 29, 69, 60), (55, 58, 65, 63), (58, 57, 64, 65), (49, 55, 63, 67), (57, 52, 62, 64), (52, 51, 61, 62), (50, 49, 67, 60), (51, 48, 66, 61), (93, 89, 75, 81), (89, 90, 79, 75), (95, 91, 77, 85), (91, 88, 73, 77), (84, 72, 76, 87), (85, 77, 73, 86), (79, 83, 81, 75), (74, 80, 82, 78), (90, 92, 83, 79), (125, 93, 81, 120), (88, 94, 86, 73), (133, 85, 86, 138), (132, 84, 87, 139), (134, 95, 85, 133), (136, 111, 95, 134), (104, 110, 94, 88), (131, 126, 100, 116, 109, 93, 125, 128), (106, 108, 92, 90), (107, 104, 88, 91), (111, 107, 91, 95), (105, 106, 90, 89), (109, 105, 89, 93), (80, 74, 96, 100), (74, 78, 97, 96), (87, 76, 98, 102), (76, 72, 103, 98), (78, 82, 99, 97), (122, 80, 100, 126), (72, 84, 101, 103), (139, 87, 102, 135), (116, 112, 105, 109), (112, 113, 106, 105), (118, 114, 107, 111), (114, 119, 104, 107), (113, 115, 108, 106), (119, 117, 110, 104), (137, 118, 111, 136), (135, 102, 118, 137), (103, 101, 117, 119), (97, 99, 115, 113), (98, 103, 119, 114), (102, 98, 114, 118), (96, 97, 113, 112), (100, 96, 112, 116), (141, 126, 131, 143), (99, 127, 130, 115), (115, 130, 129, 108), (143, 131, 128, 142), (82, 121, 127, 99), (132, 122, 126, 141), (142, 128, 125, 140), (108, 129, 124, 92), (92, 124, 123, 83), (80, 122, 121, 82), (83, 123, 120, 81), (140, 125, 120, 138), (94, 140, 138, 86), (117, 101, 141, 143, 142, 140, 94, 110), (84, 132, 141, 101), (127, 135, 137, 130), (130, 137, 136, 129), (121, 139, 135, 127), (129, 136, 134, 124), (124, 134, 133, 123), (122, 132, 139, 121), (123, 133, 138, 120)])
me_cube_001.use_remesh_preserve_volume = False
me_cube_001.use_remesh_preserve_attributes = False
me_cube_001.use_mirror_vertex_groups = False
me_cube_001.update()
me_cube = bpy.data.meshes.new('Cube')
me_cube.from_pydata([(2.619, 2.223, -1.281), (2.619, -1.092, -1.281), (-2.973, -1.092, -1.281), (-2.973, 2.223, -1.281), (2.619, 2.223, 10.89), (2.619, -1.092, 10.89), (-2.973, -1.092, 6.95), (-2.973, 2.223, 6.95), (2.619, 1.074, -1.281), (-2.973, 1.074, -1.281), (2.619, 1.797, 4.775), (-2.973, 1.22, 0.8377), (2.619, -0.00895, -1.281), (2.619, -0.7265, 4.775), (-2.973, -0.008949, -1.281), (-2.973, -0.188, 0.8377), (-4.375, 1.074, -1.281), (-4.375, 2.223, -1.281), (-4.375, -1.092, -1.281), (-4.375, -1.092, 0.8377), (-4.375, 2.223, 0.8377), (-4.375, 1.503, 0.8377), (-4.375, -0.008949, -1.281), (-4.375, -0.5516, 0.8377), (2.619, 2.223, 4.781), (2.619, -1.092, 4.781), (-2.973, -1.092, 1.249), (-2.973, 2.223, 1.249), (2.619, 1.723, 4.06), (2.619, -0.6525, 4.151), (-4.375, -1.092, 0.6194), (-4.375, 2.223, 0.6194), (-4.375, 1.459, 0.6194), (-4.375, -0.4957, 0.6194), (4.056, 2.223, -1.281), (4.056, -1.092, -1.281), (4.056, 2.223, 10.89), (4.056, -1.092, 10.89), (4.056, 1.074, -1.281), (4.056, 1.797, 5.28), (4.056, -0.00895, -1.281), (4.056, -0.7265, 5.28), (4.056, 2.223, 8.756), (4.056, -1.092, 8.756), (4.056, 1.797, 8.756), (4.056, -0.7265, 8.756), (5.128, 2.223, -1.281), (5.128, -1.092, -1.281), (5.128, 2.223, 5.477), (5.128, -1.092, 5.477), (5.128, 1.074, -1.281), (5.128, -0.00895, -1.281), (5.128, 2.223, 4.781), (5.128, -1.092, 4.781), (5.128, 2.223, 8.756), (5.128, -1.092, 8.756), (5.128, 1.797, 8.756), (5.128, -0.7265, 8.756), (-2.973, -1.092, 7.085), (-2.973, 2.223, 7.085), (-4.375, -1.092, 7.085), (-4.375, 2.223, 7.085), (-4.295, 1.503, 1.389), (-4.295, -0.5516, 1.389), (4.056, 1.797, 9.844), (4.056, -0.7265, 9.844), (4.056, 2.223, 10.2), (4.056, -1.092, 10.2), (5.128, 2.223, 10.2), (5.128, -1.092, 10.2)], [], [(12, 1, 2, 14), (13, 15, 6, 5), (29, 13, 5, 25), (25, 5, 6, 26), (9, 14, 22, 16), (24, 0, 3, 27), (15, 11, 21, 23), (24, 4, 10, 28), (4, 7, 11, 10), (0, 8, 9, 3), (26, 6, 19, 30), (28, 10, 13, 29), (10, 11, 15, 13), (8, 12, 14, 9), (32, 21, 20, 31), (33, 23, 21, 32), (30, 19, 23, 33), (14, 2, 18, 22), (11, 7, 20, 21), (27, 3, 17, 31), (3, 9, 16, 17), (6, 15, 23, 19), (7, 27, 31, 20), (18, 30, 33, 22), (22, 33, 32, 16), (16, 32, 31, 17), (8, 28, 29, 12), (2, 26, 30, 18), (0, 24, 28, 8), (4, 24, 27, 7), (1, 25, 26, 2), (12, 29, 25, 1), (5, 13, 41, 37), (0, 8, 38, 34), (8, 12, 40, 38), (35, 43, 55, 47), (12, 1, 35, 40), (4, 10, 39, 36), (10, 13, 41, 39), (64, 65, 45, 44), (66, 64, 44, 42), (67, 65, 45, 43), (67, 43, 55, 69), (38, 40, 51, 50), (43, 45, 57, 55), (40, 35, 47, 51), (34, 38, 50, 46), (42, 44, 56, 54), (66, 42, 54, 68), (42, 34, 46, 54), (44, 45, 57, 56), (68, 69, 55, 57, 56, 54), (6, 19, 60, 58), (21, 23, 63, 62), (7, 20, 61, 59), (21, 20, 61, 62), (19, 23, 63, 60), (47, 53, 49, 69, 68, 48, 52, 46, 50, 51), (37, 41, 65, 67), (36, 39, 64, 66), (39, 41, 65, 64)])
me_cube.materials.append(mat_material)
me_cube.use_remesh_preserve_volume = False
me_cube.use_remesh_preserve_attributes = False
me_cube.use_mirror_vertex_groups = False
me_cube.update()

# ---- objects
ob_torus = bpy.data.objects.new('Torus', me_torus)
ob_cube_001 = bpy.data.objects.new('Cube.001', me_cube_001)
ob_cube = bpy.data.objects.new('Cube', me_cube)
ob_lamp = bpy.data.objects.new('Lamp', light_lamp)
ob_camera = bpy.data.objects.new('Camera', cam_camera)

# ---- transforms, parenting, visibility, modifiers, constraints
ob_torus.location = (3.376, 0.5648, 5.041)
ob_torus.scale = (1.0, 1.0, 1.368)
ob_torus.lineart.crease_threshold = 0.0
ob_cube_001.location = (3.879, 0.5806, 5.475)
ob_cube_001.lineart.crease_threshold = 0.0
ob_cube.location = (0.0, 0.0, 0.0)
ob_cube.lock_rotations_4d = False
ob_cube.empty_display_type = 'ARROWS'
ob_cube.lineart.crease_threshold = 0.0
_m = ob_cube.modifiers.new('Solidify', 'SOLIDIFY')
_m.thickness = 0.1
_m.nonmanifold_thickness_mode = 'FIXED'
_m.nonmanifold_merge_threshold = 0.0003
ob_lamp.location = (4.076, 1.005, 5.904)
ob_lamp.rotation_euler = (0.6503, 0.05522, 1.866)
ob_lamp.lock_rotations_4d = False
ob_lamp.empty_display_type = 'ARROWS'
ob_lamp.color = (0.0, 0.0, 0.0, 0.0)
ob_lamp.lineart.crease_threshold = 0.0
ob_camera.location = (7.481, -6.508, 5.344)
ob_camera.rotation_euler = (1.109, 0.0, 0.8149)
ob_camera.lock_rotations_4d = False
ob_camera.empty_display_type = 'ARROWS'
ob_camera.color = (0.0, 0.0, 0.0, 0.0)
ob_camera.display_type = 'WIRE'
ob_camera.lineart.crease_threshold = 0.0

# ---- collection membership
col_collection_1.objects.link(ob_torus)
col_collection_1.objects.link(ob_cube_001)
col_collection_1.objects.link(ob_cube)
col_collection_1.objects.link(ob_lamp)
col_collection_1.objects.link(ob_camera)

# ---- scene / render settings (as saved in the file)
scene.camera = ob_camera
scene.frame_start = 1; scene.frame_end = 250; scene.frame_set(1)
scene.render.engine = 'BLENDER_EEVEE_NEXT'
scene.render.resolution_percentage = 50
scene.render.dither_intensity = 0.0
scene.cycles.use_denoising = False
scene.cycles.samples = 128
scene.cycles.sampling_pattern = 'TABULATED_SOBOL'
scene.cycles.use_adaptive_sampling = False
scene.cycles.use_light_tree = False
scene.cycles.blur_glossy = 0.0
scene.cycles.sample_clamp_indirect = 0.0
scene.view_settings.view_transform = 'Standard'
bpy.context.view_layer.update()
